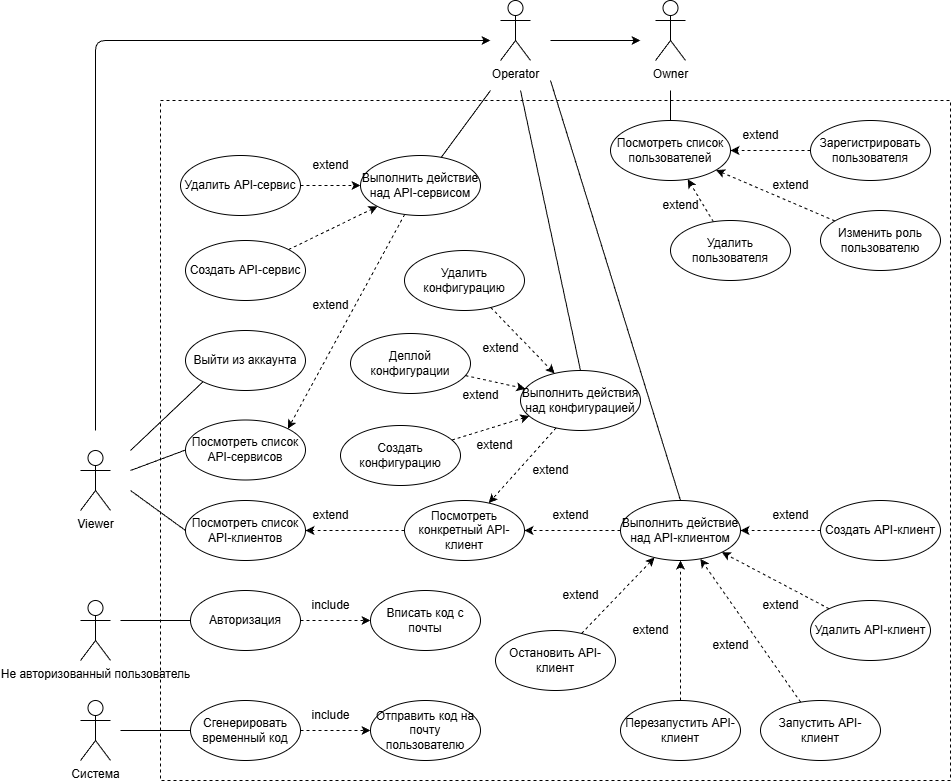

The diagram above was exported from draw.io. Its source (the exported page's mxGraphModel, read from the mxfile embedded in the PNG):
<mxGraphModel dx="1733" dy="984" grid="1" gridSize="10" guides="1" tooltips="1" connect="1" arrows="1" fold="1" page="1" pageScale="1" pageWidth="2080" pageHeight="1000" background="#ffffff" math="0" shadow="0">
  <root>
    <mxCell id="0" />
    <mxCell id="1" parent="0" />
    <mxCell id="3" value="" style="rounded=0;whiteSpace=wrap;html=1;fillColor=none;dashed=1;" vertex="1" parent="1">
      <mxGeometry x="170" y="170" width="790" height="680" as="geometry" />
    </mxCell>
    <mxCell id="4" value="Owner" style="shape=umlActor;verticalLabelPosition=bottom;verticalAlign=top;html=1;outlineConnect=0;" vertex="1" parent="1">
      <mxGeometry x="665" y="70" width="30" height="60" as="geometry" />
    </mxCell>
    <mxCell id="6" value="Viewer" style="shape=umlActor;verticalLabelPosition=bottom;verticalAlign=top;html=1;outlineConnect=0;" vertex="1" parent="1">
      <mxGeometry x="90" y="520" width="30" height="60" as="geometry" />
    </mxCell>
    <mxCell id="7" value="Не авторизованный пользователь" style="shape=umlActor;verticalLabelPosition=bottom;verticalAlign=top;html=1;outlineConnect=0;" vertex="1" parent="1">
      <mxGeometry x="90" y="670" width="30" height="60" as="geometry" />
    </mxCell>
    <mxCell id="21" style="edgeStyle=none;html=1;dashed=1;" edge="1" parent="1" source="9" target="13">
      <mxGeometry relative="1" as="geometry" />
    </mxCell>
    <mxCell id="9" value="Зарегистрировать пользователя" style="ellipse;whiteSpace=wrap;html=1;" vertex="1" parent="1">
      <mxGeometry x="820" y="190" width="120" height="60" as="geometry" />
    </mxCell>
    <mxCell id="28" style="edgeStyle=none;html=1;dashed=1;" edge="1" parent="1" source="10" target="27">
      <mxGeometry relative="1" as="geometry" />
    </mxCell>
    <mxCell id="10" value="Авторизация" style="ellipse;whiteSpace=wrap;html=1;" vertex="1" parent="1">
      <mxGeometry x="200" y="660" width="110" height="60" as="geometry" />
    </mxCell>
    <mxCell id="11" value="" style="endArrow=none;html=1;" edge="1" parent="1" target="10">
      <mxGeometry width="50" height="50" relative="1" as="geometry">
        <mxPoint x="130" y="690" as="sourcePoint" />
        <mxPoint x="470" y="670" as="targetPoint" />
      </mxGeometry>
    </mxCell>
    <mxCell id="13" value="Посмотреть список пользователей" style="ellipse;whiteSpace=wrap;html=1;" vertex="1" parent="1">
      <mxGeometry x="620" y="190" width="120" height="60" as="geometry" />
    </mxCell>
    <mxCell id="22" style="edgeStyle=none;html=1;dashed=1;" edge="1" parent="1" source="15" target="13">
      <mxGeometry relative="1" as="geometry" />
    </mxCell>
    <mxCell id="15" value="Удалить пользователя" style="ellipse;whiteSpace=wrap;html=1;" vertex="1" parent="1">
      <mxGeometry x="680" y="290" width="120" height="60" as="geometry" />
    </mxCell>
    <mxCell id="20" style="edgeStyle=none;html=1;dashed=1;" edge="1" parent="1" source="16" target="13">
      <mxGeometry relative="1" as="geometry" />
    </mxCell>
    <mxCell id="16" value="Изменить роль пользователю" style="ellipse;whiteSpace=wrap;html=1;" vertex="1" parent="1">
      <mxGeometry x="830" y="280" width="120" height="60" as="geometry" />
    </mxCell>
    <mxCell id="17" value="" style="endArrow=none;html=1;" edge="1" parent="1" target="13">
      <mxGeometry width="50" height="50" relative="1" as="geometry">
        <mxPoint x="680" y="160" as="sourcePoint" />
        <mxPoint x="560" y="310" as="targetPoint" />
      </mxGeometry>
    </mxCell>
    <mxCell id="23" value="extend" style="text;html=1;align=center;verticalAlign=middle;resizable=0;points=[];autosize=1;strokeColor=none;fillColor=none;" vertex="1" parent="1">
      <mxGeometry x="740" y="190" width="60" height="30" as="geometry" />
    </mxCell>
    <mxCell id="24" value="extend" style="text;html=1;align=center;verticalAlign=middle;resizable=0;points=[];autosize=1;strokeColor=none;fillColor=none;" vertex="1" parent="1">
      <mxGeometry x="660" y="260" width="60" height="30" as="geometry" />
    </mxCell>
    <mxCell id="25" value="extend" style="text;html=1;align=center;verticalAlign=middle;resizable=0;points=[];autosize=1;strokeColor=none;fillColor=none;" vertex="1" parent="1">
      <mxGeometry x="770" y="240" width="60" height="30" as="geometry" />
    </mxCell>
    <mxCell id="26" value="" style="endArrow=classic;html=1;" edge="1" parent="1">
      <mxGeometry width="50" height="50" relative="1" as="geometry">
        <mxPoint x="560" y="110" as="sourcePoint" />
        <mxPoint x="650" y="110" as="targetPoint" />
      </mxGeometry>
    </mxCell>
    <mxCell id="27" value="Вписать код с почты" style="ellipse;whiteSpace=wrap;html=1;" vertex="1" parent="1">
      <mxGeometry x="380" y="660" width="110" height="60" as="geometry" />
    </mxCell>
    <mxCell id="29" value="include" style="text;html=1;align=center;verticalAlign=middle;resizable=0;points=[];autosize=1;strokeColor=none;fillColor=none;" vertex="1" parent="1">
      <mxGeometry x="310" y="660" width="60" height="30" as="geometry" />
    </mxCell>
    <mxCell id="32" style="edgeStyle=none;html=1;dashed=1;" edge="1" parent="1" source="30" target="31">
      <mxGeometry relative="1" as="geometry" />
    </mxCell>
    <mxCell id="30" value="Сгенерировать временный код" style="ellipse;whiteSpace=wrap;html=1;" vertex="1" parent="1">
      <mxGeometry x="200" y="770" width="110" height="60" as="geometry" />
    </mxCell>
    <mxCell id="31" value="Отправить код на почту пользователю" style="ellipse;whiteSpace=wrap;html=1;" vertex="1" parent="1">
      <mxGeometry x="380" y="770" width="110" height="60" as="geometry" />
    </mxCell>
    <mxCell id="33" value="include" style="text;html=1;align=center;verticalAlign=middle;resizable=0;points=[];autosize=1;strokeColor=none;fillColor=none;" vertex="1" parent="1">
      <mxGeometry x="310" y="770" width="60" height="30" as="geometry" />
    </mxCell>
    <mxCell id="34" value="Система" style="shape=umlActor;verticalLabelPosition=bottom;verticalAlign=top;html=1;outlineConnect=0;" vertex="1" parent="1">
      <mxGeometry x="90" y="770" width="30" height="60" as="geometry" />
    </mxCell>
    <mxCell id="35" value="" style="endArrow=none;html=1;" edge="1" parent="1">
      <mxGeometry width="50" height="50" relative="1" as="geometry">
        <mxPoint x="130" y="800" as="sourcePoint" />
        <mxPoint x="200" y="800" as="targetPoint" />
      </mxGeometry>
    </mxCell>
    <mxCell id="36" value="" style="endArrow=classic;html=1;" edge="1" parent="1">
      <mxGeometry width="50" height="50" relative="1" as="geometry">
        <mxPoint x="105.05" y="500" as="sourcePoint" />
        <mxPoint x="500" y="110" as="targetPoint" />
        <Array as="points">
          <mxPoint x="105" y="110" />
        </Array>
      </mxGeometry>
    </mxCell>
    <mxCell id="5" value="Operator" style="shape=umlActor;verticalLabelPosition=bottom;verticalAlign=top;html=1;outlineConnect=0;" vertex="1" parent="1">
      <mxGeometry x="510" y="70" width="30" height="60" as="geometry" />
    </mxCell>
    <mxCell id="38" value="Посмотреть список API-сервисов" style="ellipse;whiteSpace=wrap;html=1;" vertex="1" parent="1">
      <mxGeometry x="195" y="489.5" width="120" height="60" as="geometry" />
    </mxCell>
    <mxCell id="39" value="" style="endArrow=none;html=1;entryX=0;entryY=0.5;entryDx=0;entryDy=0;" edge="1" parent="1" target="38">
      <mxGeometry width="50" height="50" relative="1" as="geometry">
        <mxPoint x="140" y="540" as="sourcePoint" />
        <mxPoint x="200" y="579.52" as="targetPoint" />
      </mxGeometry>
    </mxCell>
    <mxCell id="40" value="Посмотреть список API-клиентов" style="ellipse;whiteSpace=wrap;html=1;" vertex="1" parent="1">
      <mxGeometry x="195" y="570" width="120" height="60" as="geometry" />
    </mxCell>
    <mxCell id="41" value="" style="endArrow=none;html=1;entryX=0;entryY=0.5;entryDx=0;entryDy=0;" edge="1" parent="1" target="40">
      <mxGeometry width="50" height="50" relative="1" as="geometry">
        <mxPoint x="140" y="560" as="sourcePoint" />
        <mxPoint x="250" y="510" as="targetPoint" />
      </mxGeometry>
    </mxCell>
    <mxCell id="43" style="edgeStyle=none;html=1;dashed=1;" edge="1" parent="1" source="42" target="40">
      <mxGeometry relative="1" as="geometry" />
    </mxCell>
    <mxCell id="42" value="Посмотреть конкретный API-клиент" style="ellipse;whiteSpace=wrap;html=1;" vertex="1" parent="1">
      <mxGeometry x="414" y="570" width="120" height="60" as="geometry" />
    </mxCell>
    <mxCell id="44" value="extend" style="text;html=1;align=center;verticalAlign=middle;resizable=0;points=[];autosize=1;strokeColor=none;fillColor=none;" vertex="1" parent="1">
      <mxGeometry x="310" y="570" width="60" height="30" as="geometry" />
    </mxCell>
    <mxCell id="64" style="edgeStyle=none;html=1;dashed=1;" edge="1" parent="1" source="45" target="42">
      <mxGeometry relative="1" as="geometry" />
    </mxCell>
    <mxCell id="45" value="Выполнить действие над API-клиентом" style="ellipse;whiteSpace=wrap;html=1;" vertex="1" parent="1">
      <mxGeometry x="630" y="570" width="120" height="60" as="geometry" />
    </mxCell>
    <mxCell id="99" style="edgeStyle=none;html=1;entryX=1;entryY=0;entryDx=0;entryDy=0;dashed=1;" edge="1" parent="1" source="47" target="38">
      <mxGeometry relative="1" as="geometry" />
    </mxCell>
    <mxCell id="47" value="Выполнить действие над API-сервисом" style="ellipse;whiteSpace=wrap;html=1;" vertex="1" parent="1">
      <mxGeometry x="370" y="225" width="120" height="60" as="geometry" />
    </mxCell>
    <mxCell id="53" value="Создать API-клиент" style="ellipse;whiteSpace=wrap;html=1;" vertex="1" parent="1">
      <mxGeometry x="830" y="570" width="120" height="60" as="geometry" />
    </mxCell>
    <mxCell id="55" value="Удалить API-клиент" style="ellipse;whiteSpace=wrap;html=1;" vertex="1" parent="1">
      <mxGeometry x="820" y="670" width="120" height="60" as="geometry" />
    </mxCell>
    <mxCell id="56" value="Запустить API-клиент" style="ellipse;whiteSpace=wrap;html=1;" vertex="1" parent="1">
      <mxGeometry x="770" y="770" width="120" height="60" as="geometry" />
    </mxCell>
    <mxCell id="57" value="Перезапустить API-клиент" style="ellipse;whiteSpace=wrap;html=1;" vertex="1" parent="1">
      <mxGeometry x="630" y="770" width="120" height="60" as="geometry" />
    </mxCell>
    <mxCell id="58" value="Остановить API-клиент" style="ellipse;whiteSpace=wrap;html=1;" vertex="1" parent="1">
      <mxGeometry x="505" y="700" width="120" height="60" as="geometry" />
    </mxCell>
    <mxCell id="59" value="" style="endArrow=classic;html=1;dashed=1;" edge="1" parent="1" source="58" target="45">
      <mxGeometry width="50" height="50" relative="1" as="geometry">
        <mxPoint x="410" y="540" as="sourcePoint" />
        <mxPoint x="460" y="490" as="targetPoint" />
      </mxGeometry>
    </mxCell>
    <mxCell id="60" value="" style="endArrow=classic;html=1;dashed=1;" edge="1" parent="1" source="57" target="45">
      <mxGeometry width="50" height="50" relative="1" as="geometry">
        <mxPoint x="793" y="743" as="sourcePoint" />
        <mxPoint x="687" y="637" as="targetPoint" />
      </mxGeometry>
    </mxCell>
    <mxCell id="61" value="" style="endArrow=classic;html=1;dashed=1;" edge="1" parent="1" source="56" target="45">
      <mxGeometry width="50" height="50" relative="1" as="geometry">
        <mxPoint x="813" y="671" as="sourcePoint" />
        <mxPoint x="707" y="629" as="targetPoint" />
      </mxGeometry>
    </mxCell>
    <mxCell id="62" value="" style="endArrow=classic;html=1;dashed=1;" edge="1" parent="1" source="55" target="45">
      <mxGeometry width="50" height="50" relative="1" as="geometry">
        <mxPoint x="840" y="610" as="sourcePoint" />
        <mxPoint x="720" y="610" as="targetPoint" />
      </mxGeometry>
    </mxCell>
    <mxCell id="63" value="" style="endArrow=classic;html=1;dashed=1;" edge="1" parent="1" source="53" target="45">
      <mxGeometry width="50" height="50" relative="1" as="geometry">
        <mxPoint x="813" y="549" as="sourcePoint" />
        <mxPoint x="707" y="591" as="targetPoint" />
      </mxGeometry>
    </mxCell>
    <mxCell id="65" value="extend" style="text;html=1;align=center;verticalAlign=middle;resizable=0;points=[];autosize=1;strokeColor=none;fillColor=none;" vertex="1" parent="1">
      <mxGeometry x="550" y="570" width="60" height="30" as="geometry" />
    </mxCell>
    <mxCell id="67" value="extend" style="text;html=1;align=center;verticalAlign=middle;resizable=0;points=[];autosize=1;strokeColor=none;fillColor=none;" vertex="1" parent="1">
      <mxGeometry x="630" y="685" width="60" height="30" as="geometry" />
    </mxCell>
    <mxCell id="68" value="extend" style="text;html=1;align=center;verticalAlign=middle;resizable=0;points=[];autosize=1;strokeColor=none;fillColor=none;" vertex="1" parent="1">
      <mxGeometry x="710" y="700" width="60" height="30" as="geometry" />
    </mxCell>
    <mxCell id="69" value="extend" style="text;html=1;align=center;verticalAlign=middle;resizable=0;points=[];autosize=1;strokeColor=none;fillColor=none;" vertex="1" parent="1">
      <mxGeometry x="760" y="660" width="60" height="30" as="geometry" />
    </mxCell>
    <mxCell id="70" value="extend" style="text;html=1;align=center;verticalAlign=middle;resizable=0;points=[];autosize=1;strokeColor=none;fillColor=none;" vertex="1" parent="1">
      <mxGeometry x="770" y="570" width="60" height="30" as="geometry" />
    </mxCell>
    <mxCell id="71" value="extend" style="text;html=1;align=center;verticalAlign=middle;resizable=0;points=[];autosize=1;strokeColor=none;fillColor=none;" vertex="1" parent="1">
      <mxGeometry x="560" y="650" width="60" height="30" as="geometry" />
    </mxCell>
    <mxCell id="72" value="" style="endArrow=none;html=1;entryX=0;entryY=1;entryDx=0;entryDy=0;" edge="1" parent="1" target="73">
      <mxGeometry width="50" height="50" relative="1" as="geometry">
        <mxPoint x="140" y="520" as="sourcePoint" />
        <mxPoint x="130" y="360" as="targetPoint" />
      </mxGeometry>
    </mxCell>
    <mxCell id="73" value="Выйти из аккаунта" style="ellipse;whiteSpace=wrap;html=1;" vertex="1" parent="1">
      <mxGeometry x="195" y="400" width="120" height="60" as="geometry" />
    </mxCell>
    <mxCell id="75" style="edgeStyle=none;html=1;dashed=1;" edge="1" parent="1" source="74" target="47">
      <mxGeometry relative="1" as="geometry" />
    </mxCell>
    <mxCell id="74" value="Удалить API-сервис" style="ellipse;whiteSpace=wrap;html=1;" vertex="1" parent="1">
      <mxGeometry x="190" y="225" width="120" height="60" as="geometry" />
    </mxCell>
    <mxCell id="76" value="extend" style="text;html=1;align=center;verticalAlign=middle;resizable=0;points=[];autosize=1;strokeColor=none;fillColor=none;" vertex="1" parent="1">
      <mxGeometry x="310" y="220" width="60" height="30" as="geometry" />
    </mxCell>
    <mxCell id="78" style="edgeStyle=none;html=1;dashed=1;" edge="1" parent="1" source="77" target="47">
      <mxGeometry relative="1" as="geometry" />
    </mxCell>
    <mxCell id="77" value="Создать API-сервис" style="ellipse;whiteSpace=wrap;html=1;" vertex="1" parent="1">
      <mxGeometry x="195" y="310" width="120" height="60" as="geometry" />
    </mxCell>
    <mxCell id="79" value="extend" style="text;html=1;align=center;verticalAlign=middle;resizable=0;points=[];autosize=1;strokeColor=none;fillColor=none;" vertex="1" parent="1">
      <mxGeometry x="310" y="360" width="60" height="30" as="geometry" />
    </mxCell>
    <mxCell id="80" value="" style="endArrow=none;html=1;" edge="1" parent="1" source="47">
      <mxGeometry width="50" height="50" relative="1" as="geometry">
        <mxPoint x="150" y="530" as="sourcePoint" />
        <mxPoint x="500" y="160" as="targetPoint" />
      </mxGeometry>
    </mxCell>
    <mxCell id="81" value="" style="endArrow=none;html=1;exitX=0.5;exitY=0;exitDx=0;exitDy=0;" edge="1" parent="1" source="45">
      <mxGeometry width="50" height="50" relative="1" as="geometry">
        <mxPoint x="410" y="390" as="sourcePoint" />
        <mxPoint x="560" y="150" as="targetPoint" />
      </mxGeometry>
    </mxCell>
    <mxCell id="94" style="edgeStyle=none;html=1;dashed=1;" edge="1" parent="1" source="83" target="42">
      <mxGeometry relative="1" as="geometry" />
    </mxCell>
    <mxCell id="83" value="Выполнить действия над конфигурацией" style="ellipse;whiteSpace=wrap;html=1;" vertex="1" parent="1">
      <mxGeometry x="530" y="440" width="120" height="60" as="geometry" />
    </mxCell>
    <mxCell id="87" style="edgeStyle=none;html=1;dashed=1;" edge="1" parent="1" source="84" target="83">
      <mxGeometry relative="1" as="geometry" />
    </mxCell>
    <mxCell id="84" value="Создать конфигурацию" style="ellipse;whiteSpace=wrap;html=1;" vertex="1" parent="1">
      <mxGeometry x="350" y="495" width="120" height="60" as="geometry" />
    </mxCell>
    <mxCell id="89" style="edgeStyle=none;html=1;dashed=1;" edge="1" parent="1" source="85" target="83">
      <mxGeometry relative="1" as="geometry" />
    </mxCell>
    <mxCell id="85" value="Удалить конфигурацию" style="ellipse;whiteSpace=wrap;html=1;" vertex="1" parent="1">
      <mxGeometry x="414" y="320" width="120" height="60" as="geometry" />
    </mxCell>
    <mxCell id="88" style="edgeStyle=none;html=1;dashed=1;" edge="1" parent="1" source="86" target="83">
      <mxGeometry relative="1" as="geometry" />
    </mxCell>
    <mxCell id="86" value="Деплой конфигурации" style="ellipse;whiteSpace=wrap;html=1;" vertex="1" parent="1">
      <mxGeometry x="360" y="403" width="120" height="60" as="geometry" />
    </mxCell>
    <mxCell id="93" value="" style="endArrow=none;html=1;exitX=0.5;exitY=0;exitDx=0;exitDy=0;" edge="1" parent="1" source="83">
      <mxGeometry width="50" height="50" relative="1" as="geometry">
        <mxPoint x="657" y="589" as="sourcePoint" />
        <mxPoint x="530" y="160" as="targetPoint" />
      </mxGeometry>
    </mxCell>
    <mxCell id="95" value="extend" style="text;html=1;align=center;verticalAlign=middle;resizable=0;points=[];autosize=1;strokeColor=none;fillColor=none;" vertex="1" parent="1">
      <mxGeometry x="480" y="403" width="60" height="30" as="geometry" />
    </mxCell>
    <mxCell id="96" value="extend" style="text;html=1;align=center;verticalAlign=middle;resizable=0;points=[];autosize=1;strokeColor=none;fillColor=none;" vertex="1" parent="1">
      <mxGeometry x="530" y="525" width="60" height="30" as="geometry" />
    </mxCell>
    <mxCell id="97" value="extend" style="text;html=1;align=center;verticalAlign=middle;resizable=0;points=[];autosize=1;strokeColor=none;fillColor=none;" vertex="1" parent="1">
      <mxGeometry x="474" y="500" width="60" height="30" as="geometry" />
    </mxCell>
    <mxCell id="98" value="extend" style="text;html=1;align=center;verticalAlign=middle;resizable=0;points=[];autosize=1;strokeColor=none;fillColor=none;" vertex="1" parent="1">
      <mxGeometry x="460" y="450" width="60" height="30" as="geometry" />
    </mxCell>
  </root>
</mxGraphModel>